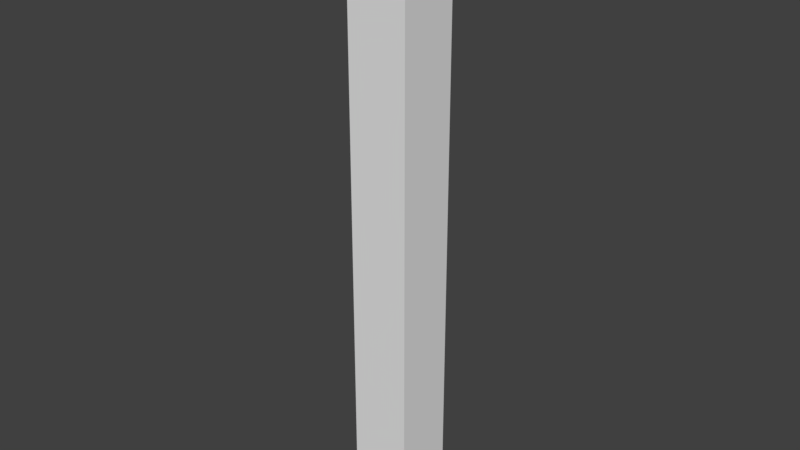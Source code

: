 # Source: paddle.blend  (saved by Blender 2.79.0; exported with 4.5.12 LTS)
import bpy
from mathutils import Matrix  # noqa: F401  (used for matrix-valued properties, if any)

bpy.ops.wm.read_factory_settings(use_empty=True)
scene = bpy.context.scene
scene.name = 'Scene'

# ---- collections
col_collection_1 = bpy.data.collections.new('Collection 1'); scene.collection.children.link(col_collection_1)

# ---- materials (node trees are filled in below, after node groups)
mat_material = bpy.data.materials.new('Material')
mat_material.alpha_threshold = 0.0
mat_material.use_transparent_shadow = False
mat_material.roughness = 0.5
mat_material.line_color = (0.0, 0.0, 0.0, 1.0)

# ---- material node trees

# ---- world
world_world = bpy.data.worlds.new('World'); scene.world = world_world
world_world.color = (0.05088, 0.05088, 0.05088)
world_world.use_sun_shadow = False
world_world.sun_shadow_jitter_overblur = 0.0
world_world.cycles.sampling_method = 'MANUAL'

# ---- meshes
me_cube = bpy.data.meshes.new('Cube')
me_cube.from_pydata([(1.0, 1.0, -1.0), (1.0, -1.0, -1.0), (-1.0, -1.0, -1.0), (-1.0, 1.0, -1.0), (1.0, 1.0, 1.0), (1.0, -1.0, 1.0), (-1.0, -1.0, 1.0), (-1.0, 1.0, 1.0)], [], [(0, 1, 2, 3), (4, 7, 6, 5), (0, 4, 5, 1), (1, 5, 6, 2), (2, 6, 7, 3), (4, 0, 3, 7)])
me_cube.materials.append(mat_material)
me_cube.use_remesh_preserve_volume = False
me_cube.use_remesh_preserve_attributes = False
me_cube.use_mirror_vertex_groups = False
me_cube.update()

# ---- objects
ob_cube = bpy.data.objects.new('Cube', me_cube)

# ---- transforms, parenting, visibility, modifiers, constraints
ob_cube.location = (0.0, 0.0, 0.0)
ob_cube.scale = (0.1, 0.1, 1.0)
ob_cube.lock_rotations_4d = False
ob_cube.empty_display_type = 'ARROWS'
ob_cube.lineart.crease_threshold = 0.0

# ---- collection membership
col_collection_1.objects.link(ob_cube)

# ---- scene / render settings (as saved in the file)
scene.frame_start = 1; scene.frame_end = 250; scene.frame_set(1)
scene.render.engine = 'BLENDER_EEVEE_NEXT'
scene.render.resolution_percentage = 50
scene.render.dither_intensity = 0.0
scene.cycles.use_denoising = False
scene.cycles.samples = 128
scene.cycles.sampling_pattern = 'TABULATED_SOBOL'
scene.cycles.use_adaptive_sampling = False
scene.cycles.use_light_tree = False
scene.cycles.blur_glossy = 0.0
scene.cycles.sample_clamp_indirect = 0.0
scene.view_settings.view_transform = 'Standard'
bpy.context.view_layer.update()

# ---- added for rendering (the .blend has no active camera and no usable light): camera, sun
cam_auto = bpy.data.cameras.new('AutoCamera')
cam_auto.lens = 50.0
cam_auto.sensor_width = 36.0
cam_auto.clip_end = 1000.0
ob_auto_camera = bpy.data.objects.new('AutoCamera', cam_auto)
scene.collection.objects.link(ob_auto_camera)
ob_auto_camera.location = (1.86886, -2.24263, 1.49509)
ob_auto_camera.rotation_euler = (1.09748, -7.21219e-08, 0.694738)
scene.camera = ob_auto_camera
light_auto_sun = bpy.data.lights.new('AutoSun', 'SUN')
light_auto_sun.energy = 3.0
light_auto_sun.angle = 0.0523599
ob_auto_sun = bpy.data.objects.new('AutoSun', light_auto_sun)
scene.collection.objects.link(ob_auto_sun)
ob_auto_sun.rotation_euler = (0.872665, 0.174533, 0.523599)
bpy.context.view_layer.update()

